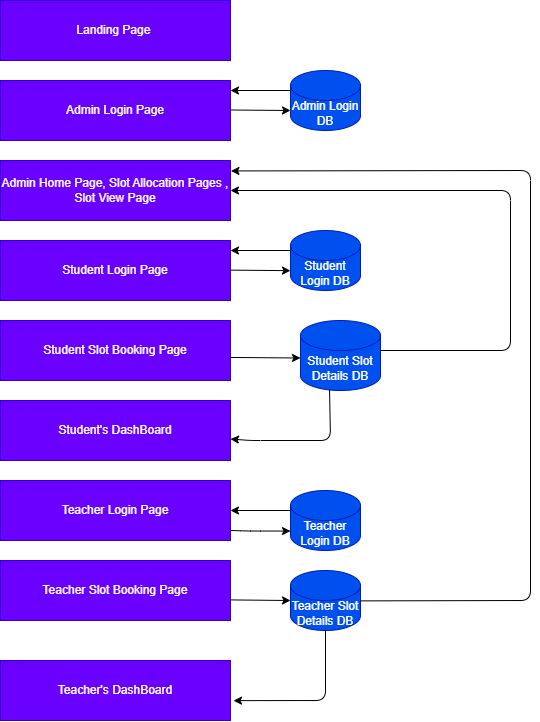

The diagram above was exported from draw.io. Its source (the exported page's mxGraphModel, read from the mxfile embedded in the PNG):
<mxGraphModel dx="997" dy="910" grid="1" gridSize="10" guides="1" tooltips="1" connect="0" arrows="1" fold="1" page="1" pageScale="1" pageWidth="850" pageHeight="1100" math="0" shadow="0">
  <root>
    <mxCell id="0" />
    <mxCell id="1" parent="0" />
    <mxCell id="2" value="Landing Page&amp;nbsp;" style="rounded=0;whiteSpace=wrap;html=1;fillColor=#6a00ff;fontColor=#ffffff;strokeColor=#3700CC;" vertex="1" parent="1">
      <mxGeometry x="170" y="60" width="230" height="60" as="geometry" />
    </mxCell>
    <mxCell id="3" value="Admin Login Page&lt;span style=&quot;color: rgba(0, 0, 0, 0); font-family: monospace; font-size: 0px; text-align: start;&quot;&gt;%3CmxGraphModel%3E%3Croot%3E%3CmxCell%20id%3D%220%22%2F%3E%3CmxCell%20id%3D%221%22%20parent%3D%220%22%2F%3E%3CmxCell%20id%3D%222%22%20value%3D%22Landing%20Page%26amp%3Bnbsp%3B%22%20style%3D%22rounded%3D0%3BwhiteSpace%3Dwrap%3Bhtml%3D1%3BfillColor%3D%236a00ff%3BfontColor%3D%23ffffff%3BstrokeColor%3D%233700CC%3B%22%20vertex%3D%221%22%20parent%3D%221%22%3E%3CmxGeometry%20x%3D%22170%22%20y%3D%2260%22%20width%3D%22230%22%20height%3D%2260%22%20as%3D%22geometry%22%2F%3E%3C%2FmxCell%3E%3C%2Froot%3E%3C%2FmxGraphModel%3E&lt;/span&gt;" style="rounded=0;whiteSpace=wrap;html=1;fillColor=#6a00ff;fontColor=#ffffff;strokeColor=#3700CC;" vertex="1" parent="1">
      <mxGeometry x="170" y="140" width="230" height="60" as="geometry" />
    </mxCell>
    <mxCell id="4" value="Admin Home Page, Slot Allocation Pages ,&lt;br&gt;Slot View Page" style="rounded=0;whiteSpace=wrap;html=1;fillColor=#6a00ff;fontColor=#ffffff;strokeColor=#3700CC;" vertex="1" parent="1">
      <mxGeometry x="170" y="220" width="230" height="60" as="geometry" />
    </mxCell>
    <mxCell id="5" value="Admin Login DB" style="shape=cylinder3;whiteSpace=wrap;html=1;boundedLbl=1;backgroundOutline=1;size=15;fillColor=#0050ef;fontColor=#ffffff;strokeColor=#001DBC;" vertex="1" parent="1">
      <mxGeometry x="460" y="130" width="70" height="60" as="geometry" />
    </mxCell>
    <mxCell id="7" value="" style="endArrow=classic;html=1;" edge="1" parent="1">
      <mxGeometry relative="1" as="geometry">
        <mxPoint x="400" y="169.5" as="sourcePoint" />
        <mxPoint x="460" y="170" as="targetPoint" />
      </mxGeometry>
    </mxCell>
    <mxCell id="11" value="" style="endArrow=classic;html=1;" edge="1" parent="1">
      <mxGeometry width="50" height="50" relative="1" as="geometry">
        <mxPoint x="460" y="150" as="sourcePoint" />
        <mxPoint x="400" y="150" as="targetPoint" />
      </mxGeometry>
    </mxCell>
    <mxCell id="12" value="Student Slot Booking Page" style="rounded=0;whiteSpace=wrap;html=1;fillColor=#6a00ff;fontColor=#ffffff;strokeColor=#3700CC;" vertex="1" parent="1">
      <mxGeometry x="170" y="380" width="230" height="60" as="geometry" />
    </mxCell>
    <mxCell id="13" value="Student's DashBoard" style="rounded=0;whiteSpace=wrap;html=1;fillColor=#6a00ff;fontColor=#ffffff;strokeColor=#3700CC;" vertex="1" parent="1">
      <mxGeometry x="170" y="460" width="230" height="60" as="geometry" />
    </mxCell>
    <mxCell id="14" value="Teacher Slot Booking Page" style="rounded=0;whiteSpace=wrap;html=1;fillColor=#6a00ff;fontColor=#ffffff;strokeColor=#3700CC;" vertex="1" parent="1">
      <mxGeometry x="170" y="620" width="230" height="60" as="geometry" />
    </mxCell>
    <mxCell id="15" value="Teacher's DashBoard" style="rounded=0;whiteSpace=wrap;html=1;fillColor=#6a00ff;fontColor=#ffffff;strokeColor=#3700CC;" vertex="1" parent="1">
      <mxGeometry x="170" y="720" width="230" height="60" as="geometry" />
    </mxCell>
    <mxCell id="16" value="Student Login DB" style="shape=cylinder3;whiteSpace=wrap;html=1;boundedLbl=1;backgroundOutline=1;size=15;fillColor=#0050ef;fontColor=#ffffff;strokeColor=#001DBC;" vertex="1" parent="1">
      <mxGeometry x="460" y="290" width="70" height="60" as="geometry" />
    </mxCell>
    <mxCell id="17" value="Student Login Page" style="rounded=0;whiteSpace=wrap;html=1;fillColor=#6a00ff;fontColor=#ffffff;strokeColor=#3700CC;" vertex="1" parent="1">
      <mxGeometry x="170" y="300" width="230" height="60" as="geometry" />
    </mxCell>
    <mxCell id="18" value="" style="endArrow=classic;html=1;" edge="1" parent="1">
      <mxGeometry relative="1" as="geometry">
        <mxPoint x="400" y="329.63000000000005" as="sourcePoint" />
        <mxPoint x="460" y="330.16" as="targetPoint" />
      </mxGeometry>
    </mxCell>
    <mxCell id="25" value="" style="endArrow=classic;html=1;" edge="1" parent="1">
      <mxGeometry width="50" height="50" relative="1" as="geometry">
        <mxPoint x="460" y="310" as="sourcePoint" />
        <mxPoint x="400" y="310" as="targetPoint" />
      </mxGeometry>
    </mxCell>
    <mxCell id="26" value="Teacher Login Page" style="rounded=0;whiteSpace=wrap;html=1;fillColor=#6a00ff;fontColor=#ffffff;strokeColor=#3700CC;" vertex="1" parent="1">
      <mxGeometry x="170" y="540" width="230" height="60" as="geometry" />
    </mxCell>
    <mxCell id="27" value="Teacher Login DB" style="shape=cylinder3;whiteSpace=wrap;html=1;boundedLbl=1;backgroundOutline=1;size=15;fillColor=#0050ef;fontColor=#ffffff;strokeColor=#001DBC;" vertex="1" parent="1">
      <mxGeometry x="460" y="550" width="70" height="60" as="geometry" />
    </mxCell>
    <mxCell id="28" value="" style="endArrow=classic;html=1;" edge="1" parent="1">
      <mxGeometry relative="1" as="geometry">
        <mxPoint x="400" y="590" as="sourcePoint" />
        <mxPoint x="460" y="590.53" as="targetPoint" />
        <Array as="points">
          <mxPoint x="420" y="590.53" />
        </Array>
      </mxGeometry>
    </mxCell>
    <mxCell id="29" value="" style="endArrow=classic;html=1;" edge="1" parent="1">
      <mxGeometry width="50" height="50" relative="1" as="geometry">
        <mxPoint x="460" y="570" as="sourcePoint" />
        <mxPoint x="400" y="570" as="targetPoint" />
      </mxGeometry>
    </mxCell>
    <mxCell id="34" value="Teacher Slot Details DB" style="shape=cylinder3;whiteSpace=wrap;html=1;boundedLbl=1;backgroundOutline=1;size=15;fillColor=#0050ef;fontColor=#ffffff;strokeColor=#001DBC;" vertex="1" parent="1">
      <mxGeometry x="460" y="630" width="70" height="60" as="geometry" />
    </mxCell>
    <mxCell id="35" value="Student Slot Details DB" style="shape=cylinder3;whiteSpace=wrap;html=1;boundedLbl=1;backgroundOutline=1;size=15;fillColor=#0050ef;fontColor=#ffffff;strokeColor=#001DBC;" vertex="1" parent="1">
      <mxGeometry x="470" y="380" width="80" height="70" as="geometry" />
    </mxCell>
    <mxCell id="37" value="" style="endArrow=classic;html=1;entryX=0;entryY=0;entryDx=0;entryDy=37.5;entryPerimeter=0;exitX=0.997;exitY=0.616;exitDx=0;exitDy=0;exitPerimeter=0;" edge="1" parent="1" source="12" target="35">
      <mxGeometry width="50" height="50" relative="1" as="geometry">
        <mxPoint x="400" y="420" as="sourcePoint" />
        <mxPoint x="450" y="370" as="targetPoint" />
      </mxGeometry>
    </mxCell>
    <mxCell id="40" value="" style="endArrow=classic;html=1;exitX=0.997;exitY=0.616;exitDx=0;exitDy=0;exitPerimeter=0;" edge="1" parent="1">
      <mxGeometry width="50" height="50" relative="1" as="geometry">
        <mxPoint x="399.30999999999995" y="659.4100000000001" as="sourcePoint" />
        <mxPoint x="460" y="660" as="targetPoint" />
      </mxGeometry>
    </mxCell>
    <mxCell id="41" value="" style="endArrow=classic;html=1;exitX=0.363;exitY=0.982;exitDx=0;exitDy=0;exitPerimeter=0;" edge="1" parent="1" source="35" target="13">
      <mxGeometry width="50" height="50" relative="1" as="geometry">
        <mxPoint x="500" y="460" as="sourcePoint" />
        <mxPoint x="500" y="490" as="targetPoint" />
        <Array as="points">
          <mxPoint x="500" y="500" />
          <mxPoint x="420" y="500" />
        </Array>
      </mxGeometry>
    </mxCell>
    <mxCell id="43" value="" style="edgeStyle=none;orthogonalLoop=1;jettySize=auto;html=1;exitX=0.5;exitY=1;exitDx=0;exitDy=0;exitPerimeter=0;entryX=1.013;entryY=0.669;entryDx=0;entryDy=0;entryPerimeter=0;" edge="1" parent="1" source="34" target="15">
      <mxGeometry width="100" relative="1" as="geometry">
        <mxPoint x="450" y="790" as="sourcePoint" />
        <mxPoint x="495" y="760" as="targetPoint" />
        <Array as="points">
          <mxPoint x="495" y="760" />
        </Array>
      </mxGeometry>
    </mxCell>
    <mxCell id="45" value="" style="edgeStyle=none;orthogonalLoop=1;jettySize=auto;html=1;entryX=1.002;entryY=0.174;entryDx=0;entryDy=0;entryPerimeter=0;" edge="1" parent="1" target="4">
      <mxGeometry width="100" relative="1" as="geometry">
        <mxPoint x="530" y="660.38" as="sourcePoint" />
        <mxPoint x="700" y="220" as="targetPoint" />
        <Array as="points">
          <mxPoint x="700" y="660" />
          <mxPoint x="700" y="230" />
        </Array>
      </mxGeometry>
    </mxCell>
    <mxCell id="49" value="" style="edgeStyle=none;orthogonalLoop=1;jettySize=auto;html=1;" edge="1" parent="1" target="4">
      <mxGeometry width="100" relative="1" as="geometry">
        <mxPoint x="550" y="410" as="sourcePoint" />
        <mxPoint x="680" y="260" as="targetPoint" />
        <Array as="points">
          <mxPoint x="680" y="410" />
          <mxPoint x="680" y="250" />
        </Array>
      </mxGeometry>
    </mxCell>
  </root>
</mxGraphModel>